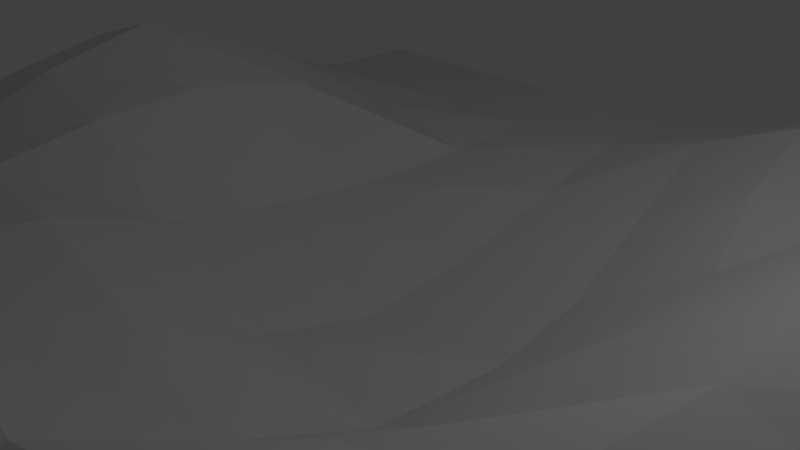 # Source: pa-mountains.blend  (saved by Blender 2.72.0; exported with 4.5.12 LTS)
import bpy
from mathutils import Matrix  # noqa: F401  (used for matrix-valued properties, if any)

bpy.ops.wm.read_factory_settings(use_empty=True)
scene = bpy.context.scene
scene.name = 'Scene'

# ---- collections
col_collection_1 = bpy.data.collections.new('Collection 1'); scene.collection.children.link(col_collection_1)

# ---- materials (node trees are filled in below, after node groups)
mat_material_001 = bpy.data.materials.new('Material.001')
mat_material_001.alpha_threshold = 0.0
mat_material_001.use_transparent_shadow = False
mat_material_001.diffuse_color = (0.7663, 0.7746, 0.8, 1.0)
mat_material_001.roughness = 0.5

# ---- material node trees

# ---- world
world_world = bpy.data.worlds.new('World'); scene.world = world_world
world_world.color = (0.05088, 0.05088, 0.05088)
world_world.use_sun_shadow = False
world_world.sun_shadow_jitter_overblur = 0.0
world_world.cycles.sampling_method = 'MANUAL'
world_world.cycles.sample_map_resolution = 256

# ---- cameras
cam_camera = bpy.data.cameras.new('Camera')
cam_camera.clip_end = 100.0
cam_camera.lens = 35.0
cam_camera.sensor_width = 32.0
cam_camera.sensor_height = 18.0
cam_camera.ortho_scale = 7.314
cam_camera.dof.focus_distance = 0.0
cam_camera.dof.aperture_fstop = 128.0

# ---- lights
light_lamp = bpy.data.lights.new('Lamp', 'POINT')
light_lamp.transmission_factor = 0.0
light_lamp.cutoff_distance = 30.0
light_lamp.energy = 100.0
light_lamp.shadow_buffer_clip_start = 1.001
light_lamp.shadow_soft_size = 0.1
light_lamp.shadow_maximum_resolution = 0.006
light_lamp.use_absolute_resolution = True
light_lamp.cycles.use_multiple_importance_sampling = False

# ---- meshes
me_plane = bpy.data.meshes.new('Plane')
me_plane.from_pydata([(-1.0, -0.9999, 0.0001873), (1.0, -1.0, 0.1923), (-1.0, 1.0, 0.0), (0.9361, 1.009, 0.1246), (-1.0, 0.0, 0.2303), (-0.03992, -0.9634, 0.103), (0.9776, 0.116, 0.1339), (-0.0001162, 1.0, 0.0002266), (0.00505, -0.02169, -0.1244), (-1.0, -0.5, 0.04311), (0.5, -1.0, 0.1923), (0.9361, 0.509, 0.1246), (-0.5, 1.0, 0.0), (-1.0, 0.5, 0.04297), (-0.5399, -0.9634, 0.103), (1.0, -0.5, 0.1923), (0.4361, 1.009, 0.1246), (0.01334, 0.4958, -0.02795), (-0.02671, -0.4679, 0.0735), (-0.5404, -0.007426, 0.1982), (0.5203, 0.1057, 0.047), (0.4501, 0.5046, 0.09533), (-0.5, 0.5, 0.04297), (-0.5396, -0.4637, 0.1453), (0.5095, -0.503, 0.1724), (-1.003, -0.747, 0.008439), (0.75, -1.0, 0.2705), (0.9201, 0.7612, 0.156), (-0.75, 1.0, 0.0), (-1.0, 0.25, 0.1748), (-0.3, -0.9542, 0.1289), (0.985, -0.1803, 0.1094), (0.2275, 1.003, 0.04381), (-0.005109, 0.7507, 0.00995), (-0.007356, -0.2539, -0.06254), (-0.7502, -3.526e-05, 0.3013), (0.3033, 0.002347, -0.09694), (-1.0, -0.25, 0.1748), (0.2361, -0.9872, 0.0621), (0.9628, 0.3223, 0.1262), (-0.25, 1.0, 0.0), (-1.0, 0.75, 0.0), (-0.764, -0.9871, 0.03621), (1.0, -0.75, 0.2705), (0.6701, 1.011, 0.156), (0.01119, 0.2338, -0.09637), (-0.04969, -0.7043, 0.1284), (-0.3243, -0.01955, -0.009054), (0.7289, 0.1735, 0.1773), (0.4202, 0.7612, 0.1557), (0.5016, 0.306, 0.04161), (0.2496, 0.4962, -0.002402), (0.6764, 0.5115, 0.1445), (-0.5, 0.75, 0.0), (-0.5258, 0.2456, 0.1563), (-0.75, 0.5, 0.09261), (-0.2501, 0.4974, -0.005634), (-0.5355, -0.2442, 0.1854), (-0.55, -0.7042, 0.1289), (-0.7634, -0.4878, 0.1271), (-0.3075, -0.4575, 0.1216), (0.5221, -0.1928, 0.03103), (0.4995, -0.7496, 0.2717), (0.2594, -0.4946, 0.01317), (0.7516, -0.5005, 0.2672), (0.6501, 0.7641, 0.1949), (-0.25, 0.75, 0.0), (-0.3236, -0.242, 0.03688), (0.7398, -0.1493, 0.1826), (0.2136, 0.7547, 0.07058), (0.287, 0.2368, -0.07871), (0.7044, 0.3516, 0.1649), (-0.75, 0.75, 0.002415), (-0.75, 0.25, 0.2303), (-0.2933, 0.2363, -0.02431), (-0.753, -0.2473, 0.2379), (-0.7743, -0.7277, 0.06517), (-0.3124, -0.6928, 0.1611), (0.291, -0.2593, -0.08258), (0.2303, -0.73, 0.1359), (0.75, -0.75, 0.3747)], [], [(65, 27, 3, 44), (66, 33, 7, 40), (67, 34, 8, 47), (68, 31, 6, 48), (69, 49, 16, 32), (70, 50, 21, 51), (71, 39, 11, 52), (72, 53, 12, 28), (73, 54, 22, 55), (74, 45, 17, 56), (75, 57, 19, 35), (76, 58, 23, 59), (77, 46, 18, 60), (78, 61, 20, 36), (79, 62, 24, 63), (80, 43, 15, 64), (49, 65, 44, 16), (21, 52, 65, 49), (52, 11, 27, 65), (53, 66, 40, 12), (22, 56, 66, 53), (56, 17, 33, 66), (57, 67, 47, 19), (23, 60, 67, 57), (60, 18, 34, 67), (61, 68, 48, 20), (24, 64, 68, 61), (64, 15, 31, 68), (33, 69, 32, 7), (17, 51, 69, 33), (51, 21, 49, 69), (45, 70, 51, 17), (8, 36, 70, 45), (36, 20, 50, 70), (50, 71, 52, 21), (20, 48, 71, 50), (48, 6, 39, 71), (41, 72, 28, 2), (13, 55, 72, 41), (55, 22, 53, 72), (29, 73, 55, 13), (4, 35, 73, 29), (35, 19, 54, 73), (54, 74, 56, 22), (19, 47, 74, 54), (47, 8, 45, 74), (37, 75, 35, 4), (9, 59, 75, 37), (59, 23, 57, 75), (25, 76, 59, 9), (0, 42, 76, 25), (42, 14, 58, 76), (58, 77, 60, 23), (14, 30, 77, 58), (30, 5, 46, 77), (34, 78, 36, 8), (18, 63, 78, 34), (63, 24, 61, 78), (46, 79, 63, 18), (5, 38, 79, 46), (38, 10, 62, 79), (62, 80, 64, 24), (10, 26, 80, 62), (26, 1, 43, 80)])
me_plane.materials.append(mat_material_001)
me_plane.use_remesh_preserve_volume = False
me_plane.use_remesh_preserve_attributes = False
me_plane.use_mirror_vertex_groups = False
me_plane.update()

# ---- objects
ob_plane = bpy.data.objects.new('Plane', me_plane)
ob_lamp = bpy.data.objects.new('Lamp', light_lamp)
ob_camera = bpy.data.objects.new('Camera', cam_camera)

# ---- transforms, parenting, visibility, modifiers, constraints
ob_plane.location = (0.0, 0.0, 0.0)
ob_plane.scale = (7.023, 7.023, 7.023)
ob_plane.lineart.crease_threshold = 0.0
ob_lamp.location = (4.076, 1.005, 5.904)
ob_lamp.rotation_euler = (0.6503, 0.05522, 1.866)
ob_lamp.lock_rotations_4d = False
ob_lamp.empty_display_type = 'ARROWS'
ob_lamp.color = (0.0, 0.0, 0.0, 0.0)
ob_lamp.lineart.crease_threshold = 0.0
ob_camera.location = (7.481, -6.508, 5.344)
ob_camera.rotation_euler = (1.109, 0.01082, 0.8149)
ob_camera.lock_rotations_4d = False
ob_camera.empty_display_type = 'ARROWS'
ob_camera.color = (0.0, 0.0, 0.0, 0.0)
ob_camera.display_type = 'WIRE'
ob_camera.lineart.crease_threshold = 0.0

# ---- collection membership
col_collection_1.objects.link(ob_plane)
col_collection_1.objects.link(ob_lamp)
col_collection_1.objects.link(ob_camera)

# ---- scene / render settings (as saved in the file)
scene.camera = ob_camera
scene.frame_start = 1; scene.frame_end = 250; scene.frame_set(1)
scene.render.engine = 'BLENDER_EEVEE_NEXT'
scene.render.resolution_percentage = 50
scene.render.dither_intensity = 0.0
scene.cycles.use_denoising = False
scene.cycles.samples = 10
scene.cycles.sampling_pattern = 'TABULATED_SOBOL'
scene.cycles.light_sampling_threshold = 0.0
scene.cycles.use_adaptive_sampling = False
scene.cycles.use_light_tree = False
scene.cycles.blur_glossy = 0.0
scene.cycles.pixel_filter_type = 'GAUSSIAN'
scene.cycles.sample_clamp_indirect = 0.0
scene.view_settings.view_transform = 'Standard'
bpy.context.view_layer.update()
